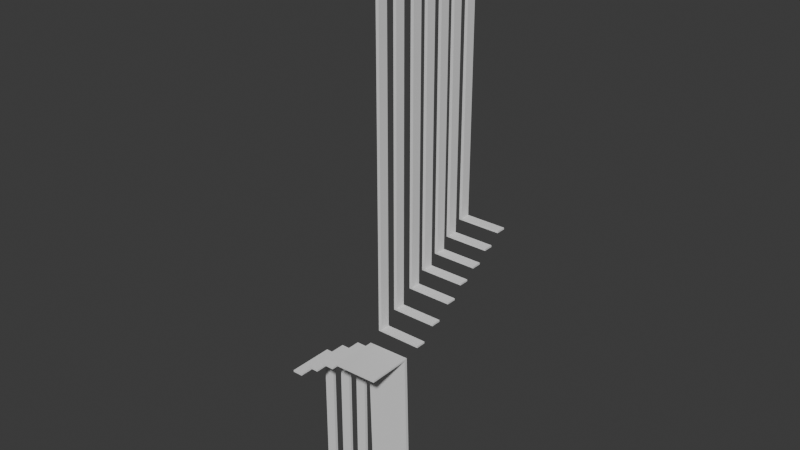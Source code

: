 # Source: blend.blend  (saved by Blender 4.2.66; exported with 4.5.12 LTS)
import bpy
from mathutils import Matrix  # noqa: F401  (used for matrix-valued properties, if any)

bpy.ops.wm.read_factory_settings(use_empty=True)
scene = bpy.context.scene
scene.name = 'Scene'

# ---- collections
col_collection = bpy.data.collections.new('Collection'); scene.collection.children.link(col_collection)

# ---- world
world_world = bpy.data.worlds.new('World'); scene.world = world_world
world_world.use_nodes = True; world_world.node_tree.nodes.clear()
_N = world_world.node_tree.nodes; _L = world_world.node_tree.links
n0 = _N.new('ShaderNodeOutputWorld'); n0.name = 'World Output'; n0.location = (300, 300)
n1 = _N.new('ShaderNodeBackground'); n1.name = 'Background'; n1.location = (10, 300)
n1.inputs[0].default_value = (0.05088, 0.05088, 0.05088, 1.0)
_L.new(n1.outputs[0], n0.inputs[0])
n0.is_active_output = True
world_world.color = (0.05088, 0.05088, 0.05088)
world_world.sun_shadow_jitter_overblur = 0.0

# ---- meshes
me_x = bpy.data.meshes.new('Куб')
me_x.from_pydata([(-1.0, -1.0, -1.0), (-1.0, -1.0, 1.0), (-1.0, 1.0, -1.0), (-1.0, 1.0, 1.0), (1.0, -1.0, -1.0), (1.0, -1.0, 1.0), (1.0, 1.0, -1.0), (1.0, 1.0, 1.0), (-0.8613, 1.0, -1.0), (-0.8613, 1.0, 1.0), (-0.8613, -1.0, -1.0), (-0.8613, -1.0, 1.0), (-1.0, -1.0, 365.3), (-1.0, 1.0, 365.3), (-0.8613, -1.0, 365.3), (-0.8613, 1.0, 365.3)], [], [(0, 1, 3, 2), (8, 9, 7, 6), (6, 7, 5, 4), (10, 11, 1, 0), (8, 6, 4, 10), (3, 1, 12, 13), (7, 9, 11, 5), (2, 8, 10, 0), (4, 5, 11, 10), (2, 3, 9, 8), (15, 13, 12, 14), (9, 3, 13, 15), (1, 11, 14, 12), (11, 9, 15, 14)])
_uv = me_x.uv_layers.new(name='UVКарта')
_uv.uv.foreach_set('vector', [0.375, 0.0, 0.625, 0.0, 0.625, 0.25, 0.375, 0.25, 0.375, 0.2673, 0.625, 0.2673, 0.625, 0.5, 0.375, 0.5, 0.375, 0.5, 0.625, 0.5, 0.625, 0.75, 0.375, 0.75, 0.375, 0.9827, 0.625, 0.9827, 0.625, 1.0, 0.375, 1.0, 0.1423, 0.5, 0.375, 0.5, 0.375, 0.75, 0.1423, 0.75, 0.625, 0.25, 0.625, 0.0, 0.625, 0.0, 0.625, 0.25, 0.625, 0.5, 0.8577, 0.5, 0.8577, 0.75, 0.625, 0.75, 0.125, 0.5, 0.1423, 0.5, 0.1423, 0.75, 0.125, 0.75, 0.375, 0.75, 0.625, 0.75, 0.625, 0.9827, 0.375, 0.9827, 0.375, 0.25, 0.625, 0.25, 0.625, 0.2673, 0.375, 0.2673, 0.8577, 0.5, 0.875, 0.5, 0.875, 0.75, 0.8577, 0.75, 0.625, 0.2673, 0.625, 0.25, 0.625, 0.25, 0.625, 0.2673, 0.625, 1.0, 0.625, 0.9827, 0.625, 0.9827, 0.625, 1.0, 0.8577, 0.75, 0.8577, 0.5, 0.8577, 0.5, 0.8577, 0.75])
me_x.update()
me_001 = bpy.data.meshes.new('Куб.001')
me_001.from_pydata([(-1.0, -1.0, -1.0), (-1.0, -1.0, 1.0), (-1.0, 1.0, -1.0), (-1.0, 1.0, 1.0), (1.0, -1.0, -1.0), (1.0, -1.0, 1.0), (1.0, 1.0, -1.0), (1.0, 1.0, 1.0), (-0.8613, 1.0, -1.0), (-0.8613, 1.0, 1.0), (-0.8613, -1.0, -1.0), (-0.8613, -1.0, 1.0), (-1.0, -1.0, 377.8), (-1.0, 1.0, 377.8), (-0.8613, -1.0, 377.8), (-0.8613, 1.0, 377.8)], [], [(0, 1, 3, 2), (8, 9, 7, 6), (6, 7, 5, 4), (10, 11, 1, 0), (8, 6, 4, 10), (3, 1, 12, 13), (7, 9, 11, 5), (2, 8, 10, 0), (4, 5, 11, 10), (2, 3, 9, 8), (15, 13, 12, 14), (9, 3, 13, 15), (1, 11, 14, 12), (11, 9, 15, 14)])
_uv = me_001.uv_layers.new(name='UVКарта')
_uv.uv.foreach_set('vector', [0.375, 0.0, 0.625, 0.0, 0.625, 0.25, 0.375, 0.25, 0.375, 0.2673, 0.625, 0.2673, 0.625, 0.5, 0.375, 0.5, 0.375, 0.5, 0.625, 0.5, 0.625, 0.75, 0.375, 0.75, 0.375, 0.9827, 0.625, 0.9827, 0.625, 1.0, 0.375, 1.0, 0.1423, 0.5, 0.375, 0.5, 0.375, 0.75, 0.1423, 0.75, 0.625, 0.25, 0.625, 0.0, 0.625, 0.0, 0.625, 0.25, 0.625, 0.5, 0.8577, 0.5, 0.8577, 0.75, 0.625, 0.75, 0.125, 0.5, 0.1423, 0.5, 0.1423, 0.75, 0.125, 0.75, 0.375, 0.75, 0.625, 0.75, 0.625, 0.9827, 0.375, 0.9827, 0.375, 0.25, 0.625, 0.25, 0.625, 0.2673, 0.375, 0.2673, 0.8577, 0.5, 0.875, 0.5, 0.875, 0.75, 0.8577, 0.75, 0.625, 0.2673, 0.625, 0.25, 0.625, 0.25, 0.625, 0.2673, 0.625, 1.0, 0.625, 0.9827, 0.625, 0.9827, 0.625, 1.0, 0.8577, 0.75, 0.8577, 0.5, 0.8577, 0.5, 0.8577, 0.75])
me_001.update()
me_002 = bpy.data.meshes.new('Куб.002')
me_002.from_pydata([(-1.0, -1.0, -1.0), (-1.0, -1.0, 1.0), (-1.0, 1.0, -1.0), (-1.0, 1.0, 1.0), (1.0, -1.0, -1.0), (1.0, -1.0, 1.0), (1.0, 1.0, -1.0), (1.0, 1.0, 1.0), (-0.8613, 1.0, -1.0), (-0.8613, 1.0, 1.0), (-0.8613, -1.0, -1.0), (-0.8613, -1.0, 1.0), (-1.0, -1.0, 380.8), (-1.0, 1.0, 380.8), (-0.8613, -1.0, 380.8), (-0.8613, 1.0, 380.8)], [], [(0, 1, 3, 2), (8, 9, 7, 6), (6, 7, 5, 4), (10, 11, 1, 0), (8, 6, 4, 10), (3, 1, 12, 13), (7, 9, 11, 5), (2, 8, 10, 0), (4, 5, 11, 10), (2, 3, 9, 8), (15, 13, 12, 14), (9, 3, 13, 15), (1, 11, 14, 12), (11, 9, 15, 14)])
_uv = me_002.uv_layers.new(name='UVКарта')
_uv.uv.foreach_set('vector', [0.375, 0.0, 0.625, 0.0, 0.625, 0.25, 0.375, 0.25, 0.375, 0.2673, 0.625, 0.2673, 0.625, 0.5, 0.375, 0.5, 0.375, 0.5, 0.625, 0.5, 0.625, 0.75, 0.375, 0.75, 0.375, 0.9827, 0.625, 0.9827, 0.625, 1.0, 0.375, 1.0, 0.1423, 0.5, 0.375, 0.5, 0.375, 0.75, 0.1423, 0.75, 0.625, 0.25, 0.625, 0.0, 0.625, 0.0, 0.625, 0.25, 0.625, 0.5, 0.8577, 0.5, 0.8577, 0.75, 0.625, 0.75, 0.125, 0.5, 0.1423, 0.5, 0.1423, 0.75, 0.125, 0.75, 0.375, 0.75, 0.625, 0.75, 0.625, 0.9827, 0.375, 0.9827, 0.375, 0.25, 0.625, 0.25, 0.625, 0.2673, 0.375, 0.2673, 0.8577, 0.5, 0.875, 0.5, 0.875, 0.75, 0.8577, 0.75, 0.625, 0.2673, 0.625, 0.25, 0.625, 0.25, 0.625, 0.2673, 0.625, 1.0, 0.625, 0.9827, 0.625, 0.9827, 0.625, 1.0, 0.8577, 0.75, 0.8577, 0.5, 0.8577, 0.5, 0.8577, 0.75])
me_002.update()
me_003 = bpy.data.meshes.new('Куб.003')
me_003.from_pydata([(-1.0, -1.0, -1.0), (-1.0, -1.0, 1.0), (-1.0, 1.0, -1.0), (-1.0, 1.0, 1.0), (1.0, -1.0, -1.0), (1.0, -1.0, 1.0), (1.0, 1.0, -1.0), (1.0, 1.0, 1.0), (-0.8613, 1.0, -1.0), (-0.8613, 1.0, 1.0), (-0.8613, -1.0, -1.0), (-0.8613, -1.0, 1.0), (-1.0, -1.0, 395.2), (-1.0, 1.0, 395.2), (-0.8613, -1.0, 395.2), (-0.8613, 1.0, 395.2)], [], [(0, 1, 3, 2), (8, 9, 7, 6), (6, 7, 5, 4), (10, 11, 1, 0), (8, 6, 4, 10), (3, 1, 12, 13), (7, 9, 11, 5), (2, 8, 10, 0), (4, 5, 11, 10), (2, 3, 9, 8), (15, 13, 12, 14), (9, 3, 13, 15), (1, 11, 14, 12), (11, 9, 15, 14)])
_uv = me_003.uv_layers.new(name='UVКарта')
_uv.uv.foreach_set('vector', [0.375, 0.0, 0.625, 0.0, 0.625, 0.25, 0.375, 0.25, 0.375, 0.2673, 0.625, 0.2673, 0.625, 0.5, 0.375, 0.5, 0.375, 0.5, 0.625, 0.5, 0.625, 0.75, 0.375, 0.75, 0.375, 0.9827, 0.625, 0.9827, 0.625, 1.0, 0.375, 1.0, 0.1423, 0.5, 0.375, 0.5, 0.375, 0.75, 0.1423, 0.75, 0.625, 0.25, 0.625, 0.0, 0.625, 0.0, 0.625, 0.25, 0.625, 0.5, 0.8577, 0.5, 0.8577, 0.75, 0.625, 0.75, 0.125, 0.5, 0.1423, 0.5, 0.1423, 0.75, 0.125, 0.75, 0.375, 0.75, 0.625, 0.75, 0.625, 0.9827, 0.375, 0.9827, 0.375, 0.25, 0.625, 0.25, 0.625, 0.2673, 0.375, 0.2673, 0.8577, 0.5, 0.875, 0.5, 0.875, 0.75, 0.8577, 0.75, 0.625, 0.2673, 0.625, 0.25, 0.625, 0.25, 0.625, 0.2673, 0.625, 1.0, 0.625, 0.9827, 0.625, 0.9827, 0.625, 1.0, 0.8577, 0.75, 0.8577, 0.5, 0.8577, 0.5, 0.8577, 0.75])
me_003.update()
me_004 = bpy.data.meshes.new('Куб.004')
me_004.from_pydata([(-1.0, -1.0, -1.0), (-1.0, -1.0, 1.0), (-1.0, 1.0, -1.0), (-1.0, 1.0, 1.0), (1.0, -1.0, -1.0), (1.0, -1.0, 1.0), (1.0, 1.0, -1.0), (1.0, 1.0, 1.0), (-0.8613, 1.0, -1.0), (-0.8613, 1.0, 1.0), (-0.8613, -1.0, -1.0), (-0.8613, -1.0, 1.0), (-1.0, -1.0, 172.4), (-1.0, 1.0, 172.4), (-0.8613, -1.0, 172.4), (-0.8613, 1.0, 172.4)], [], [(0, 1, 3, 2), (8, 9, 7, 6), (6, 7, 5, 4), (10, 11, 1, 0), (8, 6, 4, 10), (3, 1, 12, 13), (7, 9, 11, 5), (2, 8, 10, 0), (4, 5, 11, 10), (2, 3, 9, 8), (15, 13, 12, 14), (9, 3, 13, 15), (1, 11, 14, 12), (11, 9, 15, 14)])
_uv = me_004.uv_layers.new(name='UVКарта')
_uv.uv.foreach_set('vector', [0.375, 0.0, 0.625, 0.0, 0.625, 0.25, 0.375, 0.25, 0.375, 0.2673, 0.625, 0.2673, 0.625, 0.5, 0.375, 0.5, 0.375, 0.5, 0.625, 0.5, 0.625, 0.75, 0.375, 0.75, 0.375, 0.9827, 0.625, 0.9827, 0.625, 1.0, 0.375, 1.0, 0.1423, 0.5, 0.375, 0.5, 0.375, 0.75, 0.1423, 0.75, 0.625, 0.25, 0.625, 0.0, 0.625, 0.0, 0.625, 0.25, 0.625, 0.5, 0.8577, 0.5, 0.8577, 0.75, 0.625, 0.75, 0.125, 0.5, 0.1423, 0.5, 0.1423, 0.75, 0.125, 0.75, 0.375, 0.75, 0.625, 0.75, 0.625, 0.9827, 0.375, 0.9827, 0.375, 0.25, 0.625, 0.25, 0.625, 0.2673, 0.375, 0.2673, 0.8577, 0.5, 0.875, 0.5, 0.875, 0.75, 0.8577, 0.75, 0.625, 0.2673, 0.625, 0.25, 0.625, 0.25, 0.625, 0.2673, 0.625, 1.0, 0.625, 0.9827, 0.625, 0.9827, 0.625, 1.0, 0.8577, 0.75, 0.8577, 0.5, 0.8577, 0.5, 0.8577, 0.75])
me_004.update()
me_005 = bpy.data.meshes.new('Куб.005')
me_005.from_pydata([(-1.0, -1.0, -1.0), (-1.0, -1.0, 1.0), (-1.0, 1.0, -1.0), (-1.0, 1.0, 1.0), (1.0, -1.0, -1.0), (1.0, -1.0, 1.0), (1.0, 1.0, -1.0), (1.0, 1.0, 1.0), (-0.8613, 1.0, -1.0), (-0.8613, 1.0, 1.0), (-0.8613, -1.0, -1.0), (-0.8613, -1.0, 1.0), (-1.0, -1.0, 172.4), (-1.0, 1.0, 172.4), (-0.8613, -1.0, 172.4), (-0.8613, 1.0, 172.4)], [], [(0, 1, 3, 2), (8, 9, 7, 6), (6, 7, 5, 4), (10, 11, 1, 0), (8, 6, 4, 10), (3, 1, 12, 13), (7, 9, 11, 5), (2, 8, 10, 0), (4, 5, 11, 10), (2, 3, 9, 8), (15, 13, 12, 14), (9, 3, 13, 15), (1, 11, 14, 12), (11, 9, 15, 14)])
_uv = me_005.uv_layers.new(name='UVКарта')
_uv.uv.foreach_set('vector', [0.375, 0.0, 0.625, 0.0, 0.625, 0.25, 0.375, 0.25, 0.375, 0.2673, 0.625, 0.2673, 0.625, 0.5, 0.375, 0.5, 0.375, 0.5, 0.625, 0.5, 0.625, 0.75, 0.375, 0.75, 0.375, 0.9827, 0.625, 0.9827, 0.625, 1.0, 0.375, 1.0, 0.1423, 0.5, 0.375, 0.5, 0.375, 0.75, 0.1423, 0.75, 0.625, 0.25, 0.625, 0.0, 0.625, 0.0, 0.625, 0.25, 0.625, 0.5, 0.8577, 0.5, 0.8577, 0.75, 0.625, 0.75, 0.125, 0.5, 0.1423, 0.5, 0.1423, 0.75, 0.125, 0.75, 0.375, 0.75, 0.625, 0.75, 0.625, 0.9827, 0.375, 0.9827, 0.375, 0.25, 0.625, 0.25, 0.625, 0.2673, 0.375, 0.2673, 0.8577, 0.5, 0.875, 0.5, 0.875, 0.75, 0.8577, 0.75, 0.625, 0.2673, 0.625, 0.25, 0.625, 0.25, 0.625, 0.2673, 0.625, 1.0, 0.625, 0.9827, 0.625, 0.9827, 0.625, 1.0, 0.8577, 0.75, 0.8577, 0.5, 0.8577, 0.5, 0.8577, 0.75])
me_005.update()
me_006 = bpy.data.meshes.new('Куб.006')
me_006.from_pydata([(-1.0, -1.0, -1.0), (-1.0, -1.0, 1.0), (-1.0, 1.0, -1.0), (-1.0, 1.0, 1.0), (1.0, -1.0, -1.0), (1.0, -1.0, 1.0), (1.0, 1.0, -1.0), (1.0, 1.0, 1.0), (-0.8613, 1.0, -1.0), (-0.8613, 1.0, 1.0), (-0.8613, -1.0, -1.0), (-0.8613, -1.0, 1.0), (-1.0, -1.0, 172.4), (-1.0, 1.0, 172.4), (-0.8613, -1.0, 172.4), (-0.8613, 1.0, 172.4)], [], [(0, 1, 3, 2), (8, 9, 7, 6), (6, 7, 5, 4), (10, 11, 1, 0), (8, 6, 4, 10), (3, 1, 12, 13), (7, 9, 11, 5), (2, 8, 10, 0), (4, 5, 11, 10), (2, 3, 9, 8), (15, 13, 12, 14), (9, 3, 13, 15), (1, 11, 14, 12), (11, 9, 15, 14)])
_uv = me_006.uv_layers.new(name='UVКарта')
_uv.uv.foreach_set('vector', [0.375, 0.0, 0.625, 0.0, 0.625, 0.25, 0.375, 0.25, 0.375, 0.2673, 0.625, 0.2673, 0.625, 0.5, 0.375, 0.5, 0.375, 0.5, 0.625, 0.5, 0.625, 0.75, 0.375, 0.75, 0.375, 0.9827, 0.625, 0.9827, 0.625, 1.0, 0.375, 1.0, 0.1423, 0.5, 0.375, 0.5, 0.375, 0.75, 0.1423, 0.75, 0.625, 0.25, 0.625, 0.0, 0.625, 0.0, 0.625, 0.25, 0.625, 0.5, 0.8577, 0.5, 0.8577, 0.75, 0.625, 0.75, 0.125, 0.5, 0.1423, 0.5, 0.1423, 0.75, 0.125, 0.75, 0.375, 0.75, 0.625, 0.75, 0.625, 0.9827, 0.375, 0.9827, 0.375, 0.25, 0.625, 0.25, 0.625, 0.2673, 0.375, 0.2673, 0.8577, 0.5, 0.875, 0.5, 0.875, 0.75, 0.8577, 0.75, 0.625, 0.2673, 0.625, 0.25, 0.625, 0.25, 0.625, 0.2673, 0.625, 1.0, 0.625, 0.9827, 0.625, 0.9827, 0.625, 1.0, 0.8577, 0.75, 0.8577, 0.5, 0.8577, 0.5, 0.8577, 0.75])
me_006.update()
me_007 = bpy.data.meshes.new('Куб.007')
me_007.from_pydata([(-1.0, -1.0, -1.0), (-1.0, -1.0, 1.0), (-1.0, 1.0, -1.0), (-1.0, 1.0, 1.0), (1.0, -1.0, -1.0), (1.0, -1.0, 1.0), (1.0, 1.0, -1.0), (1.0, 1.0, 1.0), (-0.8613, 1.0, -1.0), (-0.8613, 1.0, 1.0), (-0.8613, -1.0, -1.0), (-0.8613, -1.0, 1.0), (-1.0, -1.0, 172.4), (-1.0, 1.0, 172.4), (-0.8613, -1.0, 172.4), (-0.8613, 1.0, 172.4)], [], [(0, 1, 3, 2), (8, 9, 7, 6), (6, 7, 5, 4), (10, 11, 1, 0), (8, 6, 4, 10), (3, 1, 12, 13), (7, 9, 11, 5), (2, 8, 10, 0), (4, 5, 11, 10), (2, 3, 9, 8), (15, 13, 12, 14), (9, 3, 13, 15), (1, 11, 14, 12), (11, 9, 15, 14)])
_uv = me_007.uv_layers.new(name='UVКарта')
_uv.uv.foreach_set('vector', [0.375, 0.0, 0.625, 0.0, 0.625, 0.25, 0.375, 0.25, 0.375, 0.2673, 0.625, 0.2673, 0.625, 0.5, 0.375, 0.5, 0.375, 0.5, 0.625, 0.5, 0.625, 0.75, 0.375, 0.75, 0.375, 0.9827, 0.625, 0.9827, 0.625, 1.0, 0.375, 1.0, 0.1423, 0.5, 0.375, 0.5, 0.375, 0.75, 0.1423, 0.75, 0.625, 0.25, 0.625, 0.0, 0.625, 0.0, 0.625, 0.25, 0.625, 0.5, 0.8577, 0.5, 0.8577, 0.75, 0.625, 0.75, 0.125, 0.5, 0.1423, 0.5, 0.1423, 0.75, 0.125, 0.75, 0.375, 0.75, 0.625, 0.75, 0.625, 0.9827, 0.375, 0.9827, 0.375, 0.25, 0.625, 0.25, 0.625, 0.2673, 0.375, 0.2673, 0.8577, 0.5, 0.875, 0.5, 0.875, 0.75, 0.8577, 0.75, 0.625, 0.2673, 0.625, 0.25, 0.625, 0.25, 0.625, 0.2673, 0.625, 1.0, 0.625, 0.9827, 0.625, 0.9827, 0.625, 1.0, 0.8577, 0.75, 0.8577, 0.5, 0.8577, 0.5, 0.8577, 0.75])
me_007.update()
me_008 = bpy.data.meshes.new('Куб.008')
me_008.from_pydata([(-1.0, -1.0, -1.0), (-1.0, -1.0, 1.0), (-1.0, 1.0, -1.0), (-1.0, 1.0, 1.0), (1.0, -1.0, -1.0), (1.0, -1.0, 1.0), (1.0, 1.0, -1.0), (1.0, 1.0, 1.0), (-0.8613, 1.0, -1.0), (-0.8613, 1.0, 1.0), (-0.8613, -1.0, -1.0), (-0.8613, -1.0, 1.0), (-1.0, -1.0, 349.3), (-1.0, 1.0, 349.3), (-0.8613, -1.0, 349.3), (-0.8613, 1.0, 349.3)], [], [(0, 1, 3, 2), (8, 9, 7, 6), (6, 7, 5, 4), (10, 11, 1, 0), (8, 6, 4, 10), (3, 1, 12, 13), (7, 9, 11, 5), (2, 8, 10, 0), (4, 5, 11, 10), (2, 3, 9, 8), (15, 13, 12, 14), (9, 3, 13, 15), (1, 11, 14, 12), (11, 9, 15, 14)])
_uv = me_008.uv_layers.new(name='UVКарта')
_uv.uv.foreach_set('vector', [0.375, 0.0, 0.625, 0.0, 0.625, 0.25, 0.375, 0.25, 0.375, 0.2673, 0.625, 0.2673, 0.625, 0.5, 0.375, 0.5, 0.375, 0.5, 0.625, 0.5, 0.625, 0.75, 0.375, 0.75, 0.375, 0.9827, 0.625, 0.9827, 0.625, 1.0, 0.375, 1.0, 0.1423, 0.5, 0.375, 0.5, 0.375, 0.75, 0.1423, 0.75, 0.625, 0.25, 0.625, 0.0, 0.625, 0.0, 0.625, 0.25, 0.625, 0.5, 0.8577, 0.5, 0.8577, 0.75, 0.625, 0.75, 0.125, 0.5, 0.1423, 0.5, 0.1423, 0.75, 0.125, 0.75, 0.375, 0.75, 0.625, 0.75, 0.625, 0.9827, 0.375, 0.9827, 0.375, 0.25, 0.625, 0.25, 0.625, 0.2673, 0.375, 0.2673, 0.8577, 0.5, 0.875, 0.5, 0.875, 0.75, 0.8577, 0.75, 0.625, 0.2673, 0.625, 0.25, 0.625, 0.25, 0.625, 0.2673, 0.625, 1.0, 0.625, 0.9827, 0.625, 0.9827, 0.625, 1.0, 0.8577, 0.75, 0.8577, 0.5, 0.8577, 0.5, 0.8577, 0.75])
me_008.update()
me_009 = bpy.data.meshes.new('Куб.009')
me_009.from_pydata([(-1.0, -1.0, -1.0), (-1.0, -1.0, 1.0), (-1.0, 1.0, -1.0), (-1.0, 1.0, 1.0), (1.0, -1.0, -1.0), (1.0, -1.0, 1.0), (1.0, 1.0, -1.0), (1.0, 1.0, 1.0), (-0.8613, 1.0, -1.0), (-0.8613, 1.0, 1.0), (-0.8613, -1.0, -1.0), (-0.8613, -1.0, 1.0), (-1.0, -1.0, 346.5), (-1.0, 1.0, 346.5), (-0.8613, -1.0, 346.5), (-0.8613, 1.0, 346.5)], [], [(0, 1, 3, 2), (8, 9, 7, 6), (6, 7, 5, 4), (10, 11, 1, 0), (8, 6, 4, 10), (3, 1, 12, 13), (7, 9, 11, 5), (2, 8, 10, 0), (4, 5, 11, 10), (2, 3, 9, 8), (15, 13, 12, 14), (9, 3, 13, 15), (1, 11, 14, 12), (11, 9, 15, 14)])
_uv = me_009.uv_layers.new(name='UVКарта')
_uv.uv.foreach_set('vector', [0.375, 0.0, 0.625, 0.0, 0.625, 0.25, 0.375, 0.25, 0.375, 0.2673, 0.625, 0.2673, 0.625, 0.5, 0.375, 0.5, 0.375, 0.5, 0.625, 0.5, 0.625, 0.75, 0.375, 0.75, 0.375, 0.9827, 0.625, 0.9827, 0.625, 1.0, 0.375, 1.0, 0.1423, 0.5, 0.375, 0.5, 0.375, 0.75, 0.1423, 0.75, 0.625, 0.25, 0.625, 0.0, 0.625, 0.0, 0.625, 0.25, 0.625, 0.5, 0.8577, 0.5, 0.8577, 0.75, 0.625, 0.75, 0.125, 0.5, 0.1423, 0.5, 0.1423, 0.75, 0.125, 0.75, 0.375, 0.75, 0.625, 0.75, 0.625, 0.9827, 0.375, 0.9827, 0.375, 0.25, 0.625, 0.25, 0.625, 0.2673, 0.375, 0.2673, 0.8577, 0.5, 0.875, 0.5, 0.875, 0.75, 0.8577, 0.75, 0.625, 0.2673, 0.625, 0.25, 0.625, 0.25, 0.625, 0.2673, 0.625, 1.0, 0.625, 0.9827, 0.625, 0.9827, 0.625, 1.0, 0.8577, 0.75, 0.8577, 0.5, 0.8577, 0.5, 0.8577, 0.75])
me_009.update()
me_011 = bpy.data.meshes.new('Куб.011')
me_011.from_pydata([(-1.0, -1.0, -1.0), (-1.0, -1.0, 1.0), (-1.0, 1.0, -1.0), (-1.0, 1.0, 1.0), (1.0, -1.0, -1.0), (1.0, -1.0, 1.0), (1.0, 1.0, -1.0), (1.0, 1.0, 1.0), (-0.8613, 1.0, -1.0), (-0.8613, 1.0, 1.0), (-0.8613, -1.0, -1.0), (-0.8613, -1.0, 1.0), (-1.0, -1.0, 346.5), (-1.0, 1.0, 346.5), (-0.8613, -1.0, 346.5), (-0.8613, 1.0, 346.5)], [], [(0, 1, 3, 2), (8, 9, 7, 6), (6, 7, 5, 4), (10, 11, 1, 0), (8, 6, 4, 10), (3, 1, 12, 13), (7, 9, 11, 5), (2, 8, 10, 0), (4, 5, 11, 10), (2, 3, 9, 8), (15, 13, 12, 14), (9, 3, 13, 15), (1, 11, 14, 12), (11, 9, 15, 14)])
_uv = me_011.uv_layers.new(name='UVКарта')
_uv.uv.foreach_set('vector', [0.375, 0.0, 0.625, 0.0, 0.625, 0.25, 0.375, 0.25, 0.375, 0.2673, 0.625, 0.2673, 0.625, 0.5, 0.375, 0.5, 0.375, 0.5, 0.625, 0.5, 0.625, 0.75, 0.375, 0.75, 0.375, 0.9827, 0.625, 0.9827, 0.625, 1.0, 0.375, 1.0, 0.1423, 0.5, 0.375, 0.5, 0.375, 0.75, 0.1423, 0.75, 0.625, 0.25, 0.625, 0.0, 0.625, 0.0, 0.625, 0.25, 0.625, 0.5, 0.8577, 0.5, 0.8577, 0.75, 0.625, 0.75, 0.125, 0.5, 0.1423, 0.5, 0.1423, 0.75, 0.125, 0.75, 0.375, 0.75, 0.625, 0.75, 0.625, 0.9827, 0.375, 0.9827, 0.375, 0.25, 0.625, 0.25, 0.625, 0.2673, 0.375, 0.2673, 0.8577, 0.5, 0.875, 0.5, 0.875, 0.75, 0.8577, 0.75, 0.625, 0.2673, 0.625, 0.25, 0.625, 0.25, 0.625, 0.2673, 0.625, 1.0, 0.625, 0.9827, 0.625, 0.9827, 0.625, 1.0, 0.8577, 0.75, 0.8577, 0.5, 0.8577, 0.5, 0.8577, 0.75])
me_011.update()

# ---- objects
ob_x = bpy.data.objects.new('Куб', me_x)
ob_001 = bpy.data.objects.new('Куб.001', me_001)
ob_002 = bpy.data.objects.new('Куб.002', me_002)
ob_003 = bpy.data.objects.new('Куб.003', me_003)
ob_004 = bpy.data.objects.new('Куб.004', me_004)
ob_005 = bpy.data.objects.new('Куб.005', me_005)
ob_006 = bpy.data.objects.new('Куб.006', me_006)
ob_007 = bpy.data.objects.new('Куб.007', me_007)
ob_008 = bpy.data.objects.new('Куб.008', me_008)
ob_009 = bpy.data.objects.new('Куб.009', me_009)
ob_011 = bpy.data.objects.new('Куб.011', me_011)

# ---- transforms, parenting, visibility, modifiers, constraints
ob_x.location = (0.0, 0.0, 0.0)
ob_x.scale = (4.453, 1.0, 0.1784)
ob_001.location = (0.0, -3.656, -2.3)
ob_001.scale = (4.453, 1.0, 0.1784)
ob_002.location = (0.0, -8.06, -4.771)
ob_002.scale = (4.453, 1.0, 0.1784)
ob_003.location = (0.0, -12.32, -7.219)
ob_003.scale = (4.453, 1.0, 0.1784)
ob_004.location = (0.002691, -20.32, -8.661)
ob_004.rotation_euler = (-3.117, -0.0001528, -1.565)
ob_004.scale = (4.454, 4.156, 0.179)
ob_005.location = (-6.756, -19.86, -10.42)
ob_005.rotation_euler = (3.142, -0.0, -1.572)
ob_005.scale = (4.453, 1.0, 0.1784)
ob_006.location = (-10.59, -19.86, -12.61)
ob_006.rotation_euler = (3.142, -0.0, -1.572)
ob_006.scale = (4.453, 1.0, 0.1784)
ob_007.location = (-14.61, -19.86, -15.27)
ob_007.rotation_euler = (3.142, -0.0, -1.572)
ob_007.scale = (4.453, 1.0, 0.1784)
ob_008.location = (0.0, 3.749, 1.884)
ob_008.scale = (4.453, 1.0, 0.1784)
ob_009.location = (0.0, 7.288, 4.053)
ob_009.scale = (4.453, 1.0, 0.1784)
ob_011.location = (0.0, 11.13, 6.186)
ob_011.scale = (4.453, 1.0, 0.1784)

# ---- collection membership
col_collection.objects.link(ob_x)
col_collection.objects.link(ob_001)
col_collection.objects.link(ob_002)
col_collection.objects.link(ob_003)
col_collection.objects.link(ob_004)
col_collection.objects.link(ob_005)
col_collection.objects.link(ob_006)
col_collection.objects.link(ob_007)
col_collection.objects.link(ob_008)
col_collection.objects.link(ob_009)
col_collection.objects.link(ob_011)

# ---- scene / render settings (as saved in the file)
scene.frame_start = 1; scene.frame_end = 250; scene.frame_set(1)
scene.render.engine = 'BLENDER_EEVEE_NEXT'
bpy.context.view_layer.update()

# ---- added for rendering (the .blend has no active camera and no usable light): camera, sun
cam_auto = bpy.data.cameras.new('AutoCamera')
cam_auto.lens = 50.0
cam_auto.sensor_width = 36.0
cam_auto.clip_end = 1974.73
ob_auto_camera = bpy.data.objects.new('AutoCamera', cam_auto)
scene.collection.objects.link(ob_auto_camera)
ob_auto_camera.location = (107.193, -141.361, 100.999)
ob_auto_camera.rotation_euler = (1.09748, -7.21219e-08, 0.694738)
scene.camera = ob_auto_camera
light_auto_sun = bpy.data.lights.new('AutoSun', 'SUN')
light_auto_sun.energy = 3.0
light_auto_sun.angle = 0.0523599
ob_auto_sun = bpy.data.objects.new('AutoSun', light_auto_sun)
scene.collection.objects.link(ob_auto_sun)
ob_auto_sun.rotation_euler = (0.872665, 0.174533, 0.523599)
bpy.context.view_layer.update()

